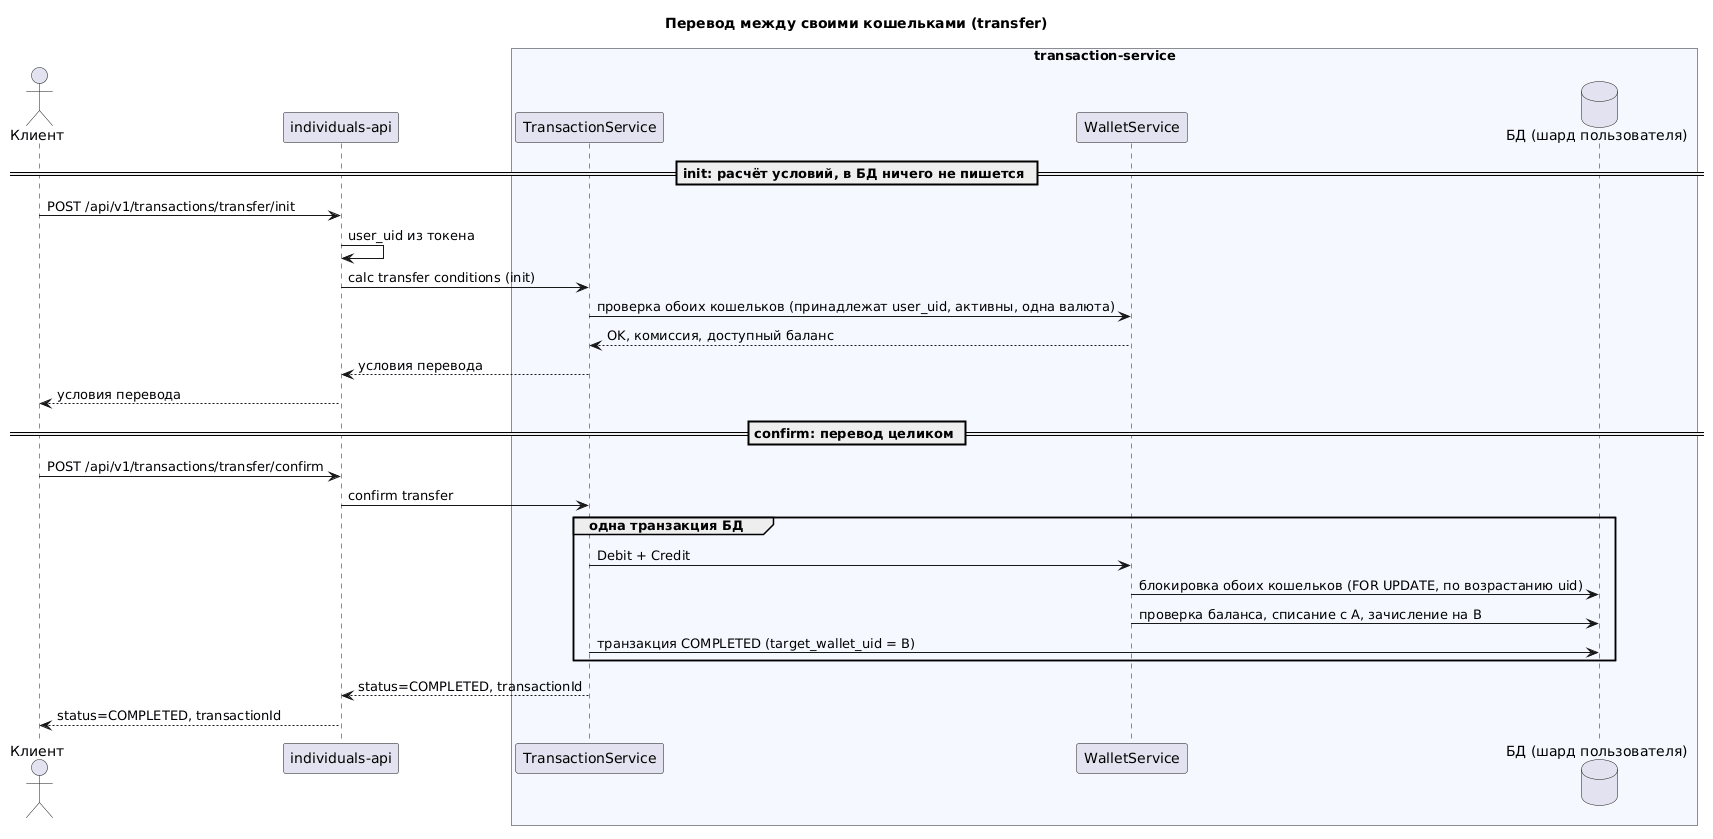

The diagram above was rendered by PlantUML. Its source (embedded in the PNG):
@startuml sequence-transfer
title Перевод между своими кошельками (transfer)

actor "Клиент" as Client
participant "individuals-api" as IA
box "transaction-service" #F5F9FF
    participant "TransactionService" as TS
    participant "WalletService" as WS
    database "БД (шард пользователя)" as DB
end box

== init: расчёт условий, в БД ничего не пишется ==
Client -> IA: POST /api/v1/transactions/transfer/init
IA -> IA: user_uid из токена
IA -> TS: calc transfer conditions (init)
TS -> WS: проверка обоих кошельков (принадлежат user_uid, активны, одна валюта)
WS --> TS: OK, комиссия, доступный баланс
TS --> IA: условия перевода
IA --> Client: условия перевода

== confirm: перевод целиком ==
Client -> IA: POST /api/v1/transactions/transfer/confirm
IA -> TS: confirm transfer
group одна транзакция БД
    TS -> WS: Debit + Credit
    WS -> DB: блокировка обоих кошельков (FOR UPDATE, по возрастанию uid)
    WS -> DB: проверка баланса, списание с A, зачисление на B
    TS -> DB: транзакция COMPLETED (target_wallet_uid = B)
end
TS --> IA: status=COMPLETED, transactionId
IA --> Client: status=COMPLETED, transactionId
@enduml